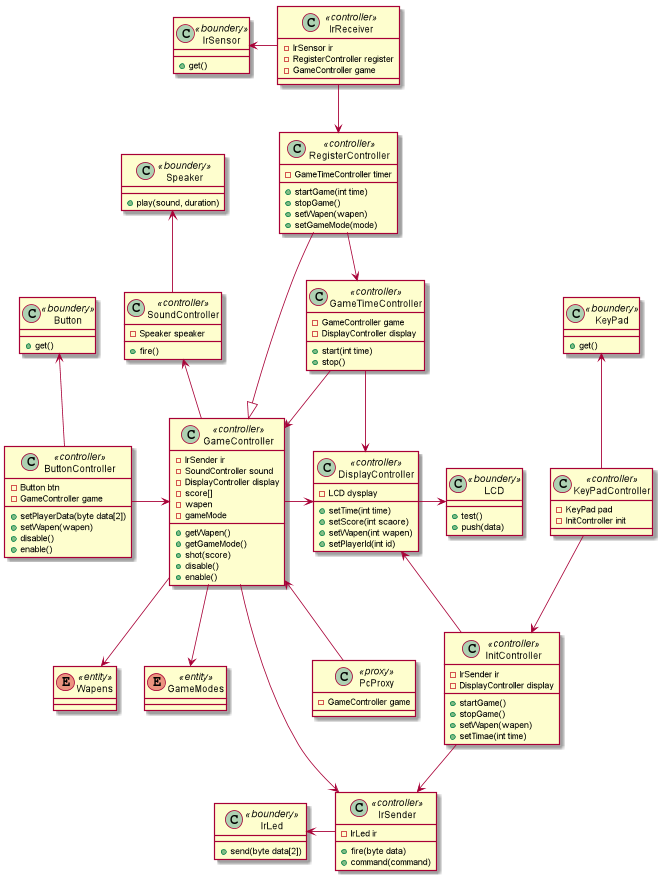

The diagram above was rendered by PlantUML. Its source (embedded in the PNG):
@startuml

class LCD <<boundery>> {
    +test()
    +push(data)
}
class IrSensor <<boundery>> {
    +get()
}
class IrLed <<boundery>> {
    +send(byte data[2])
}
class Button <<boundery>> {
    +get()
}
class Speaker <<boundery>> {
    +play(sound, duration)
}
class KeyPad <<boundery>> {
    +get()
}

class DisplayController <<controller>> {
    -LCD dysplay
    +setTime(int time)
    +setScore(int scaore)
    +setWapen(int wapen)
    +setPlayerId(int id)
}
class IrReceiver <<controller>> {
    -IrSensor ir
    -RegisterController register
    -GameController game
}
class IrSender <<controller>> {
    -IrLed ir
    +fire(byte data)
    +command(command)
}
class ButtonController <<controller>> {
    -Button btn
    -GameController game
    +setPlayerData(byte data[2])
    +setWapen(wapen)
    +disable()
    +enable()
}
class SoundController <<controller>> {
    -Speaker speaker
    +fire()
}
class KeyPadController <<controller>> {
    -KeyPad pad
    -InitController init
}

class PcProxy <<proxy>> {
    -GameController game
}

class GameController <<controller>> {
    -IrSender ir
    -SoundController sound
    -DisplayController display
    -score[]
    -wapen
    -gameMode

    +getWapen()
    +getGameMode()

    +shot(score)
    +disable()
    +enable()
}
class GameTimeController <<controller>> {
    -GameController game
    -DisplayController display
    +start(int time)
    +stop()
}
class InitController <<controller>> {
    -IrSender ir
    -DisplayController display
    +startGame()
    +stopGame()
    +setWapen(wapen)
    +setTimae(int time)
}
class RegisterController <<controller>> {
    -GameTimeController timer
    +startGame(int time)
    +stopGame()

    +setWapen(wapen)
    +setGameMode(mode)
}

enum Wapens <<entity>>
enum GameModes <<entity>>

DisplayController -> LCD
'IrSensor <-- IrReceiver
'IrLed <-- IrSender
'Button <- ButtonController
Speaker <-- SoundController
KeyPad <-- KeyPadController

IrReceiver --> RegisterController
RegisterController --|> GameController

RegisterController --> GameTimeController
GameTimeController --> GameController
GameTimeController --> DisplayController
GameController -> DisplayController

IrSender <-- GameController
'InitController -> IrSender
KeyPadController --> InitController

ButtonController -> GameController
SoundController <-- GameController

GameController --> Wapens
GameController --> GameModes
GameController <-- PcProxy

''init => display
IrLed <- IrSender
DisplayController <-- InitController
InitController --> IrSender
IrSensor <- IrReceiver
Button <-- ButtonController

@enduml